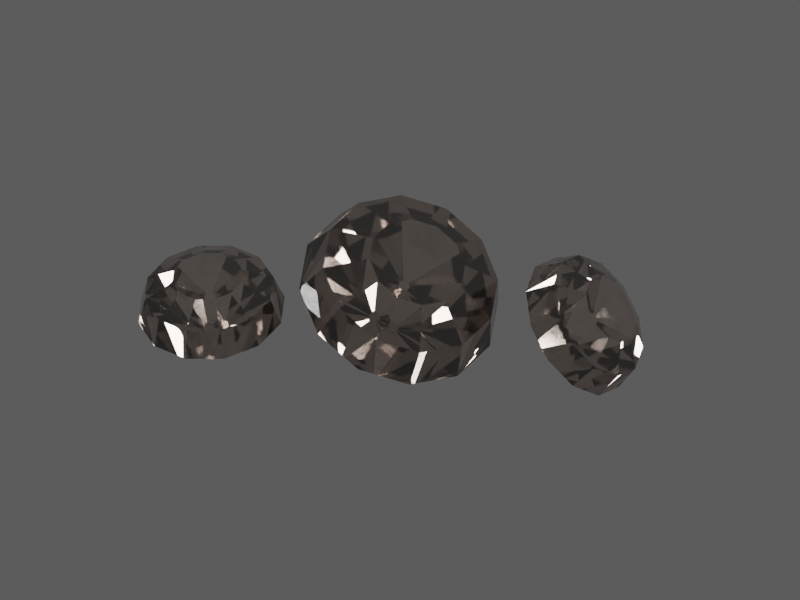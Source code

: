 # Source: TI025.blend  (saved by Blender 4.5.92; exported with 4.5.12 LTS)
import bpy
from mathutils import Matrix  # noqa: F401  (used for matrix-valued properties, if any)

bpy.ops.wm.read_factory_settings(use_empty=True)
scene = bpy.context.scene
scene.name = 'TI025 / coloured model'

# ---- materials (node trees are filled in below, after node groups)
mat_ti025___individual_gemstone_colour = bpy.data.materials.new('TI025 / individual gemstone colour')
mat_ti025___individual_gemstone_colour.diffuse_color = (0.58, 0.46, 0.38, 1.0)

# ---- material node trees
mat_ti025___individual_gemstone_colour.use_nodes = True; mat_ti025___individual_gemstone_colour.node_tree.nodes.clear()
_N = mat_ti025___individual_gemstone_colour.node_tree.nodes; _L = mat_ti025___individual_gemstone_colour.node_tree.links
n0 = _N.new('ShaderNodeBsdfPrincipled'); n0.name = 'Principled BSDF'; n0.location = (0, 0)
n0.inputs[0].default_value = (0.728, 0.656, 0.608, 1.0)
n0.inputs[3].default_value = 2.417
n0.inputs[18].default_value = 0.98
n0.inputs[19].default_value = 0.05
n1 = _N.new('ShaderNodeOutputMaterial'); n1.name = 'Material Output'; n1.location = (0, 0)
n2 = _N.new('ShaderNodeTexCoord'); n2.name = 'Texture Coordinate'; n2.location = (0, 0)
n3 = _N.new('ShaderNodeVectorMath'); n3.name = 'Vector Math'; n3.location = (0, 0)
n3.operation = 'MULTIPLY'
n3.inputs[1].default_value = (1.0, 1.0, 1.0)
n4 = _N.new('ShaderNodeTexNoise'); n4.name = 'Natural low-amplitude surface variation'; n4.location = (0, 0)
n4.inputs[2].default_value = 10.0
n4.inputs[3].default_value = 4.0
n4.inputs[4].default_value = 0.72
n5 = _N.new('ShaderNodeMapRange'); n5.name = 'Map Range'; n5.location = (0, 0)
n5.inputs[3].default_value = 0.02555
n5.inputs[4].default_value = 0.04305
n6 = _N.new('ShaderNodeTexNoise'); n6.name = 'Microscopic pores and machining'; n6.location = (0, 0)
n6.inputs[2].default_value = 120.0
n7 = _N.new('ShaderNodeBump'); n7.name = 'Bump'; n7.location = (0, 0)
n7.inputs[0].default_value = 0.018
n7.inputs[1].default_value = 0.0002027
n8 = _N.new('ShaderNodeVolumeAbsorption'); n8.name = 'Volume Absorption'; n8.location = (0, 0)
n8.inputs[0].default_value = (0.602, 0.494, 0.422, 1.0)
n8.inputs[1].default_value = 0.8
_L.new(n0.outputs[0], n1.inputs[0])
_L.new(n2.outputs[3], n3.inputs[0])
_L.new(n3.outputs[0], n4.inputs[0])
_L.new(n4.outputs[0], n5.inputs[0])
_L.new(n5.outputs[0], n0.inputs[2])
_L.new(n3.outputs[0], n6.inputs[0])
_L.new(n6.outputs[0], n7.inputs[3])
_L.new(n7.outputs[0], n0.inputs[5])
_L.new(n8.outputs[0], n1.inputs[1])
n1.is_active_output = True

# ---- world
world_ti025_world = bpy.data.worlds.new('TI025 world'); scene.world = world_ti025_world
world_ti025_world.color = (0.12, 0.12, 0.12)

# ---- cameras
cam_ti025_camera = bpy.data.cameras.new('TI025 camera')
cam_ti025_camera.type = 'ORTHO'
cam_ti025_camera.ortho_scale = 4.296

# ---- lights
light_key = bpy.data.lights.new('key', 'AREA')
light_key.energy = 1109.0
light_key.shape = 'DISK'
light_key.size = 4.157
light_fill = bpy.data.lights.new('fill', 'AREA')
light_fill.energy = 692.9
light_fill.shape = 'DISK'
light_fill.size = 4.157
light_rim = bpy.data.lights.new('rim', 'AREA')
light_rim.energy = 1247.0
light_rim.shape = 'DISK'
light_rim.size = 4.157

# ---- meshes
me_ti025___individually_faceted_stone_0 = bpy.data.meshes.new('TI025 / individually faceted stone 0')
me_ti025___individually_faceted_stone_0.from_pydata([(0.03, 0.0, -0.26), (0.02598, 0.015, -0.26), (0.015, 0.02598, -0.26), (1.837e-18, 0.03, -0.26), (-0.015, 0.02598, -0.26), (-0.02598, 0.015, -0.26), (-0.03, 3.674e-18, -0.26), (-0.02598, -0.015, -0.26), (-0.015, -0.02598, -0.26), (-5.511e-18, -0.03, -0.26), (0.015, -0.02598, -0.26), (0.02598, -0.015, -0.26), (0.4, 0.0, 0.0), (0.3464, 0.2, 0.0), (0.2, 0.3464, 0.0), (2.449e-17, 0.4, 0.0), (-0.2, 0.3464, 0.0), (-0.3464, 0.2, 0.0), (-0.4, 4.899e-17, 0.0), (-0.3464, -0.2, 0.0), (-0.2, -0.3464, 0.0), (-7.348e-17, -0.4, 0.0), (0.2, -0.3464, 0.0), (0.3464, -0.2, 0.0), (0.352, 0.0, 0.16), (0.3048, 0.176, 0.16), (0.176, 0.3048, 0.16), (2.155e-17, 0.352, 0.16), (-0.176, 0.3048, 0.16), (-0.3048, 0.176, 0.16), (-0.352, 4.311e-17, 0.16), (-0.3048, -0.176, 0.16), (-0.176, -0.3048, 0.16), (-6.466e-17, -0.352, 0.16), (0.176, -0.3048, 0.16), (0.3048, -0.176, 0.16), (0.192, 0.0, 0.248), (0.1663, 0.096, 0.248), (0.096, 0.1663, 0.248), (1.176e-17, 0.192, 0.248), (-0.096, 0.1663, 0.248), (-0.1663, 0.096, 0.248), (-0.192, 2.351e-17, 0.248), (-0.1663, -0.096, 0.248), (-0.096, -0.1663, 0.248), (-3.527e-17, -0.192, 0.248), (0.096, -0.1663, 0.248), (0.1663, -0.096, 0.248)], [], [(0, 1, 13, 12), (1, 2, 14, 13), (2, 3, 15, 14), (3, 4, 16, 15), (4, 5, 17, 16), (5, 6, 18, 17), (6, 7, 19, 18), (7, 8, 20, 19), (8, 9, 21, 20), (9, 10, 22, 21), (10, 11, 23, 22), (11, 0, 12, 23), (12, 13, 25, 24), (13, 14, 26, 25), (14, 15, 27, 26), (15, 16, 28, 27), (16, 17, 29, 28), (17, 18, 30, 29), (18, 19, 31, 30), (19, 20, 32, 31), (20, 21, 33, 32), (21, 22, 34, 33), (22, 23, 35, 34), (23, 12, 24, 35), (24, 25, 37, 36), (25, 26, 38, 37), (26, 27, 39, 38), (27, 28, 40, 39), (28, 29, 41, 40), (29, 30, 42, 41), (30, 31, 43, 42), (31, 32, 44, 43), (32, 33, 45, 44), (33, 34, 46, 45), (34, 35, 47, 46), (35, 24, 36, 47), (11, 10, 9, 8, 7, 6, 5, 4, 3, 2, 1, 0), (36, 37, 38, 39, 40, 41, 42, 43, 44, 45, 46, 47)])
me_ti025___individually_faceted_stone_0.materials.append(mat_ti025___individual_gemstone_colour)
me_ti025___individually_faceted_stone_0.update()
me_ti025___individually_faceted_stone_1 = bpy.data.meshes.new('TI025 / individually faceted stone 1')
me_ti025___individually_faceted_stone_1.from_pydata([(0.03, 0.0, -0.364), (0.02598, 0.015, -0.364), (0.015, 0.02598, -0.364), (1.837e-18, 0.03, -0.364), (-0.015, 0.02598, -0.364), (-0.02598, 0.015, -0.364), (-0.03, 3.674e-18, -0.364), (-0.02598, -0.015, -0.364), (-0.015, -0.02598, -0.364), (-5.511e-18, -0.03, -0.364), (0.015, -0.02598, -0.364), (0.02598, -0.015, -0.364), (0.56, 0.0, 0.0), (0.485, 0.28, 0.0), (0.28, 0.485, 0.0), (3.429e-17, 0.56, 0.0), (-0.28, 0.485, 0.0), (-0.485, 0.28, 0.0), (-0.56, 6.858e-17, 0.0), (-0.485, -0.28, 0.0), (-0.28, -0.485, 0.0), (-1.029e-16, -0.56, 0.0), (0.28, -0.485, 0.0), (0.485, -0.28, 0.0), (0.4928, 0.0, 0.224), (0.4268, 0.2464, 0.224), (0.2464, 0.4268, 0.224), (3.018e-17, 0.4928, 0.224), (-0.2464, 0.4268, 0.224), (-0.4268, 0.2464, 0.224), (-0.4928, 6.035e-17, 0.224), (-0.4268, -0.2464, 0.224), (-0.2464, -0.4268, 0.224), (-9.053e-17, -0.4928, 0.224), (0.2464, -0.4268, 0.224), (0.4268, -0.2464, 0.224), (0.2688, 0.0, 0.3472), (0.2328, 0.1344, 0.3472), (0.1344, 0.2328, 0.3472), (1.646e-17, 0.2688, 0.3472), (-0.1344, 0.2328, 0.3472), (-0.2328, 0.1344, 0.3472), (-0.2688, 3.292e-17, 0.3472), (-0.2328, -0.1344, 0.3472), (-0.1344, -0.2328, 0.3472), (-4.938e-17, -0.2688, 0.3472), (0.1344, -0.2328, 0.3472), (0.2328, -0.1344, 0.3472)], [], [(0, 1, 13, 12), (1, 2, 14, 13), (2, 3, 15, 14), (3, 4, 16, 15), (4, 5, 17, 16), (5, 6, 18, 17), (6, 7, 19, 18), (7, 8, 20, 19), (8, 9, 21, 20), (9, 10, 22, 21), (10, 11, 23, 22), (11, 0, 12, 23), (12, 13, 25, 24), (13, 14, 26, 25), (14, 15, 27, 26), (15, 16, 28, 27), (16, 17, 29, 28), (17, 18, 30, 29), (18, 19, 31, 30), (19, 20, 32, 31), (20, 21, 33, 32), (21, 22, 34, 33), (22, 23, 35, 34), (23, 12, 24, 35), (24, 25, 37, 36), (25, 26, 38, 37), (26, 27, 39, 38), (27, 28, 40, 39), (28, 29, 41, 40), (29, 30, 42, 41), (30, 31, 43, 42), (31, 32, 44, 43), (32, 33, 45, 44), (33, 34, 46, 45), (34, 35, 47, 46), (35, 24, 36, 47), (11, 10, 9, 8, 7, 6, 5, 4, 3, 2, 1, 0), (36, 37, 38, 39, 40, 41, 42, 43, 44, 45, 46, 47)])
me_ti025___individually_faceted_stone_1.materials.append(mat_ti025___individual_gemstone_colour)
me_ti025___individually_faceted_stone_1.update()
me_ti025___individually_faceted_stone_2 = bpy.data.meshes.new('TI025 / individually faceted stone 2')
me_ti025___individually_faceted_stone_2.from_pydata([(0.03, 0.0, -0.26), (0.02598, 0.015, -0.26), (0.015, 0.02598, -0.26), (1.837e-18, 0.03, -0.26), (-0.015, 0.02598, -0.26), (-0.02598, 0.015, -0.26), (-0.03, 3.674e-18, -0.26), (-0.02598, -0.015, -0.26), (-0.015, -0.02598, -0.26), (-5.511e-18, -0.03, -0.26), (0.015, -0.02598, -0.26), (0.02598, -0.015, -0.26), (0.4, 0.0, 0.0), (0.3464, 0.2, 0.0), (0.2, 0.3464, 0.0), (2.449e-17, 0.4, 0.0), (-0.2, 0.3464, 0.0), (-0.3464, 0.2, 0.0), (-0.4, 4.899e-17, 0.0), (-0.3464, -0.2, 0.0), (-0.2, -0.3464, 0.0), (-7.348e-17, -0.4, 0.0), (0.2, -0.3464, 0.0), (0.3464, -0.2, 0.0), (0.352, 0.0, 0.16), (0.3048, 0.176, 0.16), (0.176, 0.3048, 0.16), (2.155e-17, 0.352, 0.16), (-0.176, 0.3048, 0.16), (-0.3048, 0.176, 0.16), (-0.352, 4.311e-17, 0.16), (-0.3048, -0.176, 0.16), (-0.176, -0.3048, 0.16), (-6.466e-17, -0.352, 0.16), (0.176, -0.3048, 0.16), (0.3048, -0.176, 0.16), (0.192, 0.0, 0.248), (0.1663, 0.096, 0.248), (0.096, 0.1663, 0.248), (1.176e-17, 0.192, 0.248), (-0.096, 0.1663, 0.248), (-0.1663, 0.096, 0.248), (-0.192, 2.351e-17, 0.248), (-0.1663, -0.096, 0.248), (-0.096, -0.1663, 0.248), (-3.527e-17, -0.192, 0.248), (0.096, -0.1663, 0.248), (0.1663, -0.096, 0.248)], [], [(0, 1, 13, 12), (1, 2, 14, 13), (2, 3, 15, 14), (3, 4, 16, 15), (4, 5, 17, 16), (5, 6, 18, 17), (6, 7, 19, 18), (7, 8, 20, 19), (8, 9, 21, 20), (9, 10, 22, 21), (10, 11, 23, 22), (11, 0, 12, 23), (12, 13, 25, 24), (13, 14, 26, 25), (14, 15, 27, 26), (15, 16, 28, 27), (16, 17, 29, 28), (17, 18, 30, 29), (18, 19, 31, 30), (19, 20, 32, 31), (20, 21, 33, 32), (21, 22, 34, 33), (22, 23, 35, 34), (23, 12, 24, 35), (24, 25, 37, 36), (25, 26, 38, 37), (26, 27, 39, 38), (27, 28, 40, 39), (28, 29, 41, 40), (29, 30, 42, 41), (30, 31, 43, 42), (31, 32, 44, 43), (32, 33, 45, 44), (33, 34, 46, 45), (34, 35, 47, 46), (35, 24, 36, 47), (11, 10, 9, 8, 7, 6, 5, 4, 3, 2, 1, 0), (36, 37, 38, 39, 40, 41, 42, 43, 44, 45, 46, 47)])
me_ti025___individually_faceted_stone_2.materials.append(mat_ti025___individual_gemstone_colour)
me_ti025___individually_faceted_stone_2.update()

# ---- objects
ob_ti025___individually_faceted_stone_0 = bpy.data.objects.new('TI025 / individually faceted stone 0', me_ti025___individually_faceted_stone_0)
ob_ti025___individually_faceted_stone_1 = bpy.data.objects.new('TI025 / individually faceted stone 1', me_ti025___individually_faceted_stone_1)
ob_ti025___individually_faceted_stone_2 = bpy.data.objects.new('TI025 / individually faceted stone 2', me_ti025___individually_faceted_stone_2)
ob_ti025___inspection_camera = bpy.data.objects.new('TI025 / inspection camera', cam_ti025_camera)
ob_ti025___key = bpy.data.objects.new('TI025 / key', light_key)
ob_ti025___fill = bpy.data.objects.new('TI025 / fill', light_fill)
ob_ti025___rim = bpy.data.objects.new('TI025 / rim', light_rim)

# ---- transforms, parenting, visibility, modifiers, constraints
ob_ti025___individually_faceted_stone_0.location = (-0.9, -0.35, 0.42)
ob_ti025___individually_faceted_stone_0.rotation_euler = (0.25, 0.0, 0.15)
ob_ti025___individually_faceted_stone_1.location = (0.0, 0.1, 0.54)
ob_ti025___individually_faceted_stone_1.rotation_euler = (0.55, 0.2, 0.75)
ob_ti025___individually_faceted_stone_2.location = (0.9, 0.45, 0.42)
ob_ti025___individually_faceted_stone_2.rotation_euler = (0.85, 0.4, 1.35)
ob_ti025___inspection_camera.location = (2.517, -4.36, 3.3)
ob_ti025___inspection_camera.rotation_euler = (1.072, -4.903e-08, 0.5124)
ob_ti025___key.location = (-5.52, -8.24, 11.61)
ob_ti025___key.rotation_euler = (0.7336, -1.841e-08, -0.588)
ob_ti025___fill.location = (8.337, -2.697, 6.072)
ob_ti025___fill.rotation_euler = (1.007, 1.803e-08, 1.249)
ob_ti025___rim.location = (0.02268, 8.389, 11.61)
ob_ti025___rim.rotation_euler = (0.6435, 5.245e-08, 3.142)

# ---- collection membership
scene.collection.objects.link(ob_ti025___individually_faceted_stone_0)
scene.collection.objects.link(ob_ti025___individually_faceted_stone_1)
scene.collection.objects.link(ob_ti025___individually_faceted_stone_2)
scene.collection.objects.link(ob_ti025___inspection_camera)
scene.collection.objects.link(ob_ti025___key)
scene.collection.objects.link(ob_ti025___fill)
scene.collection.objects.link(ob_ti025___rim)

# ---- scene / render settings (as saved in the file)
scene.camera = ob_ti025___inspection_camera
scene.frame_start = 1; scene.frame_end = 250; scene.frame_set(1)
scene.render.engine = 'CYCLES'
scene.render.resolution_x = 480
scene.render.resolution_y = 360
scene.cycles.samples = 8
scene.view_settings.look = 'AgX - Medium High Contrast'
bpy.context.view_layer.update()
